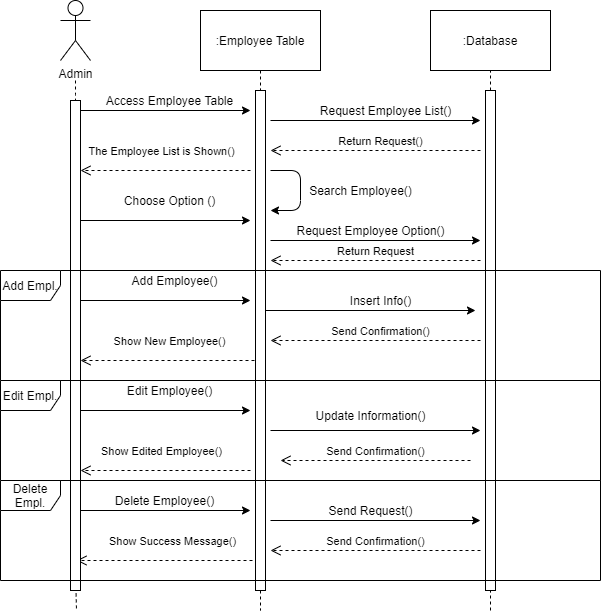

The diagram above was exported from draw.io. Its source (the exported page's mxGraphModel, read from the mxfile embedded in the PNG):
<mxGraphModel dx="920" dy="494" grid="1" gridSize="10" guides="1" tooltips="1" connect="1" arrows="1" fold="1" page="1" pageScale="1" pageWidth="1100" pageHeight="850" background="#ffffff" math="0" shadow="0">
  <root>
    <mxCell id="0" />
    <mxCell id="1" parent="0" />
    <mxCell id="ohPV2NKXflAuWp_qBHjD-1" value="Admin" style="shape=umlActor;verticalLabelPosition=bottom;labelBackgroundColor=#ffffff;verticalAlign=top;html=1;outlineConnect=0;" vertex="1" parent="1">
      <mxGeometry x="70" y="10" width="30" height="60" as="geometry" />
    </mxCell>
    <mxCell id="ohPV2NKXflAuWp_qBHjD-2" value=":Employee Table" style="rounded=0;whiteSpace=wrap;html=1;" vertex="1" parent="1">
      <mxGeometry x="210" y="20" width="120" height="60" as="geometry" />
    </mxCell>
    <mxCell id="ohPV2NKXflAuWp_qBHjD-3" value=":Database" style="rounded=0;whiteSpace=wrap;html=1;" vertex="1" parent="1">
      <mxGeometry x="440" y="20" width="120" height="60" as="geometry" />
    </mxCell>
    <mxCell id="ohPV2NKXflAuWp_qBHjD-4" value="" style="endArrow=none;dashed=1;html=1;" edge="1" parent="1" source="ohPV2NKXflAuWp_qBHjD-39">
      <mxGeometry width="50" height="50" relative="1" as="geometry">
        <mxPoint x="80" y="100" as="sourcePoint" />
        <mxPoint x="85" y="600" as="targetPoint" />
      </mxGeometry>
    </mxCell>
    <mxCell id="ohPV2NKXflAuWp_qBHjD-5" value="" style="endArrow=none;dashed=1;html=1;exitX=0.5;exitY=1;exitDx=0;exitDy=0;" edge="1" parent="1" source="ohPV2NKXflAuWp_qBHjD-41">
      <mxGeometry width="50" height="50" relative="1" as="geometry">
        <mxPoint x="350" y="60" as="sourcePoint" />
        <mxPoint x="270" y="620" as="targetPoint" />
      </mxGeometry>
    </mxCell>
    <mxCell id="ohPV2NKXflAuWp_qBHjD-6" value="" style="endArrow=none;dashed=1;html=1;entryX=0.5;entryY=1;entryDx=0;entryDy=0;" edge="1" parent="1" source="ohPV2NKXflAuWp_qBHjD-44" target="ohPV2NKXflAuWp_qBHjD-3">
      <mxGeometry width="50" height="50" relative="1" as="geometry">
        <mxPoint x="500" y="600" as="sourcePoint" />
        <mxPoint x="400" y="190" as="targetPoint" />
      </mxGeometry>
    </mxCell>
    <mxCell id="ohPV2NKXflAuWp_qBHjD-7" value="" style="endArrow=classic;html=1;" edge="1" parent="1">
      <mxGeometry width="50" height="50" relative="1" as="geometry">
        <mxPoint x="90" y="120" as="sourcePoint" />
        <mxPoint x="260" y="120" as="targetPoint" />
      </mxGeometry>
    </mxCell>
    <mxCell id="ohPV2NKXflAuWp_qBHjD-8" value="" style="endArrow=classic;html=1;" edge="1" parent="1">
      <mxGeometry width="50" height="50" relative="1" as="geometry">
        <mxPoint x="90" y="230" as="sourcePoint" />
        <mxPoint x="260" y="230" as="targetPoint" />
      </mxGeometry>
    </mxCell>
    <mxCell id="ohPV2NKXflAuWp_qBHjD-9" value="" style="endArrow=classic;html=1;" edge="1" parent="1">
      <mxGeometry width="50" height="50" relative="1" as="geometry">
        <mxPoint x="90" y="310" as="sourcePoint" />
        <mxPoint x="260" y="310" as="targetPoint" />
      </mxGeometry>
    </mxCell>
    <mxCell id="ohPV2NKXflAuWp_qBHjD-10" value="" style="endArrow=classic;html=1;" edge="1" parent="1">
      <mxGeometry width="50" height="50" relative="1" as="geometry">
        <mxPoint x="90" y="420" as="sourcePoint" />
        <mxPoint x="260" y="420" as="targetPoint" />
      </mxGeometry>
    </mxCell>
    <mxCell id="ohPV2NKXflAuWp_qBHjD-11" value="" style="endArrow=classic;html=1;" edge="1" parent="1">
      <mxGeometry width="50" height="50" relative="1" as="geometry">
        <mxPoint x="90" y="520" as="sourcePoint" />
        <mxPoint x="260" y="520" as="targetPoint" />
      </mxGeometry>
    </mxCell>
    <mxCell id="ohPV2NKXflAuWp_qBHjD-12" value="The Employee List is Shown()" style="html=1;verticalAlign=bottom;endArrow=open;dashed=1;endSize=8;" edge="1" parent="1">
      <mxGeometry x="0.0588" y="-10" relative="1" as="geometry">
        <mxPoint x="260" y="180" as="sourcePoint" />
        <mxPoint x="90" y="180" as="targetPoint" />
        <mxPoint as="offset" />
      </mxGeometry>
    </mxCell>
    <mxCell id="ohPV2NKXflAuWp_qBHjD-13" value="Show New Employee()" style="html=1;verticalAlign=bottom;endArrow=open;dashed=1;endSize=8;" edge="1" parent="1">
      <mxGeometry y="-10" relative="1" as="geometry">
        <mxPoint x="270" y="370" as="sourcePoint" />
        <mxPoint x="90" y="370" as="targetPoint" />
        <mxPoint as="offset" />
      </mxGeometry>
    </mxCell>
    <mxCell id="ohPV2NKXflAuWp_qBHjD-14" value="Show Edited Employee()" style="html=1;verticalAlign=bottom;endArrow=open;dashed=1;endSize=8;" edge="1" parent="1">
      <mxGeometry x="0.0588" y="-10" relative="1" as="geometry">
        <mxPoint x="260" y="480" as="sourcePoint" />
        <mxPoint x="90" y="480" as="targetPoint" />
        <mxPoint as="offset" />
      </mxGeometry>
    </mxCell>
    <mxCell id="ohPV2NKXflAuWp_qBHjD-15" value="Access Employee Table" style="text;html=1;align=center;verticalAlign=middle;resizable=0;points=[];autosize=1;" vertex="1" parent="1">
      <mxGeometry x="109" y="100" width="140" height="20" as="geometry" />
    </mxCell>
    <mxCell id="ohPV2NKXflAuWp_qBHjD-16" value="Choose Option ()" style="text;html=1;align=center;verticalAlign=middle;resizable=0;points=[];autosize=1;" vertex="1" parent="1">
      <mxGeometry x="124" y="200" width="110" height="20" as="geometry" />
    </mxCell>
    <mxCell id="ohPV2NKXflAuWp_qBHjD-17" value="Add Employee()" style="text;html=1;align=center;verticalAlign=middle;resizable=0;points=[];autosize=1;" vertex="1" parent="1">
      <mxGeometry x="134" y="280" width="100" height="20" as="geometry" />
    </mxCell>
    <mxCell id="ohPV2NKXflAuWp_qBHjD-18" value="Edit Employee()" style="text;html=1;align=center;verticalAlign=middle;resizable=0;points=[];autosize=1;" vertex="1" parent="1">
      <mxGeometry x="129" y="390" width="100" height="20" as="geometry" />
    </mxCell>
    <mxCell id="ohPV2NKXflAuWp_qBHjD-20" value="Delete Employee()" style="text;html=1;align=center;verticalAlign=middle;resizable=0;points=[];autosize=1;" vertex="1" parent="1">
      <mxGeometry x="119" y="500" width="110" height="20" as="geometry" />
    </mxCell>
    <mxCell id="ohPV2NKXflAuWp_qBHjD-21" value="Show Success Message()" style="html=1;verticalAlign=bottom;endArrow=open;dashed=1;endSize=8;" edge="1" parent="1">
      <mxGeometry x="-0.0909" y="-10" relative="1" as="geometry">
        <mxPoint x="262" y="570" as="sourcePoint" />
        <mxPoint x="86" y="570" as="targetPoint" />
        <mxPoint as="offset" />
      </mxGeometry>
    </mxCell>
    <mxCell id="ohPV2NKXflAuWp_qBHjD-22" value="" style="endArrow=classic;html=1;" edge="1" parent="1">
      <mxGeometry width="50" height="50" relative="1" as="geometry">
        <mxPoint x="280" y="130" as="sourcePoint" />
        <mxPoint x="490" y="130" as="targetPoint" />
      </mxGeometry>
    </mxCell>
    <mxCell id="ohPV2NKXflAuWp_qBHjD-23" value="Request Employee List()" style="text;html=1;align=center;verticalAlign=middle;resizable=0;points=[];autosize=1;" vertex="1" parent="1">
      <mxGeometry x="320" y="110" width="150" height="20" as="geometry" />
    </mxCell>
    <mxCell id="ohPV2NKXflAuWp_qBHjD-24" value="Return Request()" style="html=1;verticalAlign=bottom;endArrow=open;dashed=1;endSize=8;" edge="1" parent="1">
      <mxGeometry x="-0.0476" relative="1" as="geometry">
        <mxPoint x="490" y="160" as="sourcePoint" />
        <mxPoint x="280" y="160" as="targetPoint" />
        <mxPoint as="offset" />
      </mxGeometry>
    </mxCell>
    <mxCell id="ohPV2NKXflAuWp_qBHjD-25" value="" style="endArrow=classic;html=1;" edge="1" parent="1">
      <mxGeometry width="50" height="50" relative="1" as="geometry">
        <mxPoint x="280" y="180" as="sourcePoint" />
        <mxPoint x="280" y="220" as="targetPoint" />
        <Array as="points">
          <mxPoint x="310" y="180" />
          <mxPoint x="310" y="220" />
        </Array>
      </mxGeometry>
    </mxCell>
    <mxCell id="ohPV2NKXflAuWp_qBHjD-26" value="Search Employee()" style="text;html=1;align=center;verticalAlign=middle;resizable=0;points=[];autosize=1;" vertex="1" parent="1">
      <mxGeometry x="310" y="190" width="120" height="20" as="geometry" />
    </mxCell>
    <mxCell id="ohPV2NKXflAuWp_qBHjD-27" value="" style="endArrow=classic;html=1;" edge="1" parent="1">
      <mxGeometry width="50" height="50" relative="1" as="geometry">
        <mxPoint x="280" y="250" as="sourcePoint" />
        <mxPoint x="490" y="250" as="targetPoint" />
      </mxGeometry>
    </mxCell>
    <mxCell id="ohPV2NKXflAuWp_qBHjD-28" value="Request Employee Option()" style="text;html=1;align=center;verticalAlign=middle;resizable=0;points=[];autosize=1;" vertex="1" parent="1">
      <mxGeometry x="300" y="230" width="160" height="20" as="geometry" />
    </mxCell>
    <mxCell id="ohPV2NKXflAuWp_qBHjD-29" value="Return Request" style="html=1;verticalAlign=bottom;endArrow=open;dashed=1;endSize=8;" edge="1" parent="1">
      <mxGeometry relative="1" as="geometry">
        <mxPoint x="490" y="270" as="sourcePoint" />
        <mxPoint x="280" y="270" as="targetPoint" />
      </mxGeometry>
    </mxCell>
    <mxCell id="ohPV2NKXflAuWp_qBHjD-30" value="" style="endArrow=classic;html=1;" edge="1" parent="1">
      <mxGeometry width="50" height="50" relative="1" as="geometry">
        <mxPoint x="275" y="320" as="sourcePoint" />
        <mxPoint x="485" y="320" as="targetPoint" />
      </mxGeometry>
    </mxCell>
    <mxCell id="ohPV2NKXflAuWp_qBHjD-31" value="Insert Info()" style="text;html=1;align=center;verticalAlign=middle;resizable=0;points=[];autosize=1;" vertex="1" parent="1">
      <mxGeometry x="350" y="300" width="80" height="20" as="geometry" />
    </mxCell>
    <mxCell id="ohPV2NKXflAuWp_qBHjD-32" value="Send Confirmation()" style="html=1;verticalAlign=bottom;endArrow=open;dashed=1;endSize=8;" edge="1" parent="1">
      <mxGeometry x="-0.0476" relative="1" as="geometry">
        <mxPoint x="490" y="350" as="sourcePoint" />
        <mxPoint x="280" y="350" as="targetPoint" />
        <mxPoint as="offset" />
      </mxGeometry>
    </mxCell>
    <mxCell id="ohPV2NKXflAuWp_qBHjD-33" value="" style="endArrow=classic;html=1;" edge="1" parent="1">
      <mxGeometry width="50" height="50" relative="1" as="geometry">
        <mxPoint x="280" y="440" as="sourcePoint" />
        <mxPoint x="490" y="440" as="targetPoint" />
      </mxGeometry>
    </mxCell>
    <mxCell id="ohPV2NKXflAuWp_qBHjD-34" value="Update Information()" style="text;html=1;align=center;verticalAlign=middle;resizable=0;points=[];autosize=1;" vertex="1" parent="1">
      <mxGeometry x="315" y="415" width="130" height="20" as="geometry" />
    </mxCell>
    <mxCell id="ohPV2NKXflAuWp_qBHjD-35" value="Send Confirmation()" style="html=1;verticalAlign=bottom;endArrow=open;dashed=1;endSize=8;" edge="1" parent="1">
      <mxGeometry relative="1" as="geometry">
        <mxPoint x="480" y="470" as="sourcePoint" />
        <mxPoint x="290" y="470" as="targetPoint" />
      </mxGeometry>
    </mxCell>
    <mxCell id="ohPV2NKXflAuWp_qBHjD-36" value="" style="endArrow=classic;html=1;" edge="1" parent="1">
      <mxGeometry width="50" height="50" relative="1" as="geometry">
        <mxPoint x="280" y="530" as="sourcePoint" />
        <mxPoint x="490" y="530" as="targetPoint" />
      </mxGeometry>
    </mxCell>
    <mxCell id="ohPV2NKXflAuWp_qBHjD-37" value="Send Request()" style="text;html=1;align=center;verticalAlign=middle;resizable=0;points=[];autosize=1;" vertex="1" parent="1">
      <mxGeometry x="330" y="510" width="100" height="20" as="geometry" />
    </mxCell>
    <mxCell id="ohPV2NKXflAuWp_qBHjD-38" value="Send Confirmation()" style="html=1;verticalAlign=bottom;endArrow=open;dashed=1;endSize=8;" edge="1" parent="1">
      <mxGeometry relative="1" as="geometry">
        <mxPoint x="490" y="560" as="sourcePoint" />
        <mxPoint x="280" y="560" as="targetPoint" />
      </mxGeometry>
    </mxCell>
    <mxCell id="ohPV2NKXflAuWp_qBHjD-39" value="" style="html=1;points=[];perimeter=orthogonalPerimeter;" vertex="1" parent="1">
      <mxGeometry x="80" y="110" width="10" height="490" as="geometry" />
    </mxCell>
    <mxCell id="ohPV2NKXflAuWp_qBHjD-40" value="" style="endArrow=none;dashed=1;html=1;" edge="1" parent="1" target="ohPV2NKXflAuWp_qBHjD-39">
      <mxGeometry width="50" height="50" relative="1" as="geometry">
        <mxPoint x="85" y="90" as="sourcePoint" />
        <mxPoint x="80" y="600" as="targetPoint" />
        <Array as="points">
          <mxPoint x="85" y="110" />
        </Array>
      </mxGeometry>
    </mxCell>
    <mxCell id="ohPV2NKXflAuWp_qBHjD-41" value="" style="html=1;points=[];perimeter=orthogonalPerimeter;" vertex="1" parent="1">
      <mxGeometry x="265" y="100" width="10" height="500" as="geometry" />
    </mxCell>
    <mxCell id="ohPV2NKXflAuWp_qBHjD-42" value="" style="endArrow=none;dashed=1;html=1;exitX=0.5;exitY=1;exitDx=0;exitDy=0;" edge="1" parent="1" source="ohPV2NKXflAuWp_qBHjD-2" target="ohPV2NKXflAuWp_qBHjD-41">
      <mxGeometry width="50" height="50" relative="1" as="geometry">
        <mxPoint x="270" y="80" as="sourcePoint" />
        <mxPoint x="270" y="600" as="targetPoint" />
      </mxGeometry>
    </mxCell>
    <mxCell id="ohPV2NKXflAuWp_qBHjD-43" value="" style="endArrow=none;dashed=1;html=1;exitX=0.557;exitY=1.006;exitDx=0;exitDy=0;exitPerimeter=0;" edge="1" parent="1" source="ohPV2NKXflAuWp_qBHjD-39">
      <mxGeometry width="50" height="50" relative="1" as="geometry">
        <mxPoint x="180" y="590" as="sourcePoint" />
        <mxPoint x="86" y="620" as="targetPoint" />
      </mxGeometry>
    </mxCell>
    <mxCell id="ohPV2NKXflAuWp_qBHjD-44" value="" style="html=1;points=[];perimeter=orthogonalPerimeter;" vertex="1" parent="1">
      <mxGeometry x="495" y="100" width="10" height="500" as="geometry" />
    </mxCell>
    <mxCell id="ohPV2NKXflAuWp_qBHjD-45" value="" style="endArrow=none;dashed=1;html=1;entryX=0.5;entryY=1;entryDx=0;entryDy=0;" edge="1" parent="1" target="ohPV2NKXflAuWp_qBHjD-44">
      <mxGeometry width="50" height="50" relative="1" as="geometry">
        <mxPoint x="500" y="600" as="sourcePoint" />
        <mxPoint x="500" y="80" as="targetPoint" />
      </mxGeometry>
    </mxCell>
    <mxCell id="ohPV2NKXflAuWp_qBHjD-46" value="" style="endArrow=none;dashed=1;html=1;" edge="1" parent="1">
      <mxGeometry width="50" height="50" relative="1" as="geometry">
        <mxPoint x="500" y="620" as="sourcePoint" />
        <mxPoint x="500" y="600" as="targetPoint" />
      </mxGeometry>
    </mxCell>
    <mxCell id="ohPV2NKXflAuWp_qBHjD-47" value="Add Empl." style="shape=umlFrame;whiteSpace=wrap;html=1;" vertex="1" parent="1">
      <mxGeometry x="10" y="280" width="600" height="110" as="geometry" />
    </mxCell>
    <mxCell id="ohPV2NKXflAuWp_qBHjD-48" value="Edit Empl." style="shape=umlFrame;whiteSpace=wrap;html=1;" vertex="1" parent="1">
      <mxGeometry x="10" y="390" width="600" height="100" as="geometry" />
    </mxCell>
    <mxCell id="ohPV2NKXflAuWp_qBHjD-49" value="Delete Empl." style="shape=umlFrame;whiteSpace=wrap;html=1;" vertex="1" parent="1">
      <mxGeometry x="10" y="490" width="600" height="100" as="geometry" />
    </mxCell>
  </root>
</mxGraphModel>